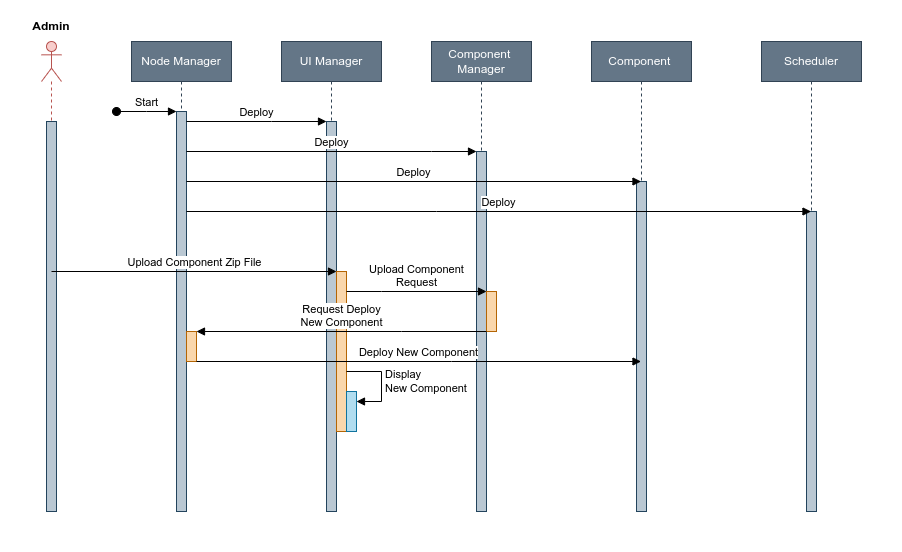

The diagram above was exported from draw.io. Its source (the exported page's mxGraphModel, read from the mxfile embedded in the PNG):
<mxGraphModel dx="2044" dy="1818" grid="1" gridSize="10" guides="1" tooltips="1" connect="1" arrows="1" fold="1" page="1" pageScale="1" pageWidth="850" pageHeight="1100" math="0" shadow="0">
  <root>
    <mxCell id="0" />
    <mxCell id="1" parent="0" />
    <mxCell id="nMEeZYuCgd0DhH0Nnocz-1" value="Node Manager" style="shape=umlLifeline;perimeter=lifelinePerimeter;whiteSpace=wrap;html=1;container=0;dropTarget=0;collapsible=0;recursiveResize=0;outlineConnect=0;portConstraint=eastwest;newEdgeStyle={&quot;edgeStyle&quot;:&quot;elbowEdgeStyle&quot;,&quot;elbow&quot;:&quot;vertical&quot;,&quot;curved&quot;:0,&quot;rounded&quot;:0};fillColor=#647687;strokeColor=#314354;fontColor=#ffffff;" vertex="1" parent="1">
      <mxGeometry x="40" y="40" width="100" height="470" as="geometry" />
    </mxCell>
    <mxCell id="nMEeZYuCgd0DhH0Nnocz-2" value="" style="html=1;points=[];perimeter=orthogonalPerimeter;outlineConnect=0;targetShapes=umlLifeline;portConstraint=eastwest;newEdgeStyle={&quot;edgeStyle&quot;:&quot;elbowEdgeStyle&quot;,&quot;elbow&quot;:&quot;vertical&quot;,&quot;curved&quot;:0,&quot;rounded&quot;:0};fillColor=#bac8d3;strokeColor=#23445d;" vertex="1" parent="nMEeZYuCgd0DhH0Nnocz-1">
      <mxGeometry x="45" y="70" width="10" height="400" as="geometry" />
    </mxCell>
    <mxCell id="nMEeZYuCgd0DhH0Nnocz-3" value="Start" style="html=1;verticalAlign=bottom;startArrow=oval;endArrow=block;startSize=8;edgeStyle=elbowEdgeStyle;elbow=vertical;curved=0;rounded=0;" edge="1" parent="nMEeZYuCgd0DhH0Nnocz-1" target="nMEeZYuCgd0DhH0Nnocz-2">
      <mxGeometry relative="1" as="geometry">
        <mxPoint x="-15" y="70" as="sourcePoint" />
      </mxGeometry>
    </mxCell>
    <mxCell id="nMEeZYuCgd0DhH0Nnocz-36" value="" style="html=1;points=[];perimeter=orthogonalPerimeter;outlineConnect=0;targetShapes=umlLifeline;portConstraint=eastwest;newEdgeStyle={&quot;edgeStyle&quot;:&quot;elbowEdgeStyle&quot;,&quot;elbow&quot;:&quot;vertical&quot;,&quot;curved&quot;:0,&quot;rounded&quot;:0};fillColor=#fad7ac;strokeColor=#b46504;" vertex="1" parent="nMEeZYuCgd0DhH0Nnocz-1">
      <mxGeometry x="55" y="290" width="10" height="30" as="geometry" />
    </mxCell>
    <mxCell id="nMEeZYuCgd0DhH0Nnocz-37" value="" style="html=1;verticalAlign=bottom;endArrow=block;edgeStyle=elbowEdgeStyle;elbow=vertical;curved=0;rounded=0;" edge="1" parent="nMEeZYuCgd0DhH0Nnocz-1" source="nMEeZYuCgd0DhH0Nnocz-2" target="nMEeZYuCgd0DhH0Nnocz-36">
      <mxGeometry width="80" relative="1" as="geometry">
        <mxPoint x="55" y="320" as="sourcePoint" />
        <mxPoint x="510" y="320" as="targetPoint" />
        <Array as="points" />
      </mxGeometry>
    </mxCell>
    <mxCell id="nMEeZYuCgd0DhH0Nnocz-5" value="UI Manager" style="shape=umlLifeline;perimeter=lifelinePerimeter;whiteSpace=wrap;html=1;container=0;dropTarget=0;collapsible=0;recursiveResize=0;outlineConnect=0;portConstraint=eastwest;newEdgeStyle={&quot;edgeStyle&quot;:&quot;elbowEdgeStyle&quot;,&quot;elbow&quot;:&quot;vertical&quot;,&quot;curved&quot;:0,&quot;rounded&quot;:0};fillColor=#647687;fontColor=#ffffff;strokeColor=#314354;" vertex="1" parent="1">
      <mxGeometry x="190" y="40" width="100" height="470" as="geometry" />
    </mxCell>
    <mxCell id="nMEeZYuCgd0DhH0Nnocz-6" value="" style="html=1;points=[];perimeter=orthogonalPerimeter;outlineConnect=0;targetShapes=umlLifeline;portConstraint=eastwest;newEdgeStyle={&quot;edgeStyle&quot;:&quot;elbowEdgeStyle&quot;,&quot;elbow&quot;:&quot;vertical&quot;,&quot;curved&quot;:0,&quot;rounded&quot;:0};fillColor=#bac8d3;strokeColor=#23445d;" vertex="1" parent="nMEeZYuCgd0DhH0Nnocz-5">
      <mxGeometry x="45" y="80" width="10" height="390" as="geometry" />
    </mxCell>
    <mxCell id="nMEeZYuCgd0DhH0Nnocz-28" value="" style="html=1;points=[];perimeter=orthogonalPerimeter;outlineConnect=0;targetShapes=umlLifeline;portConstraint=eastwest;newEdgeStyle={&quot;edgeStyle&quot;:&quot;elbowEdgeStyle&quot;,&quot;elbow&quot;:&quot;vertical&quot;,&quot;curved&quot;:0,&quot;rounded&quot;:0};fillColor=#fad7ac;strokeColor=#b46504;" vertex="1" parent="nMEeZYuCgd0DhH0Nnocz-5">
      <mxGeometry x="55" y="230" width="10" height="160" as="geometry" />
    </mxCell>
    <mxCell id="nMEeZYuCgd0DhH0Nnocz-39" value="" style="html=1;points=[];perimeter=orthogonalPerimeter;outlineConnect=0;targetShapes=umlLifeline;portConstraint=eastwest;newEdgeStyle={&quot;edgeStyle&quot;:&quot;elbowEdgeStyle&quot;,&quot;elbow&quot;:&quot;vertical&quot;,&quot;curved&quot;:0,&quot;rounded&quot;:0};fillColor=#b1ddf0;strokeColor=#10739e;" vertex="1" parent="nMEeZYuCgd0DhH0Nnocz-5">
      <mxGeometry x="65" y="350" width="10" height="40" as="geometry" />
    </mxCell>
    <mxCell id="nMEeZYuCgd0DhH0Nnocz-40" value="Display&lt;br&gt;New Component" style="html=1;align=left;spacingLeft=2;endArrow=block;rounded=0;edgeStyle=orthogonalEdgeStyle;curved=0;rounded=0;" edge="1" target="nMEeZYuCgd0DhH0Nnocz-39" parent="nMEeZYuCgd0DhH0Nnocz-5" source="nMEeZYuCgd0DhH0Nnocz-28">
      <mxGeometry relative="1" as="geometry">
        <mxPoint x="70" y="330" as="sourcePoint" />
        <Array as="points">
          <mxPoint x="100" y="330" />
          <mxPoint x="100" y="360" />
        </Array>
      </mxGeometry>
    </mxCell>
    <mxCell id="nMEeZYuCgd0DhH0Nnocz-7" value="Deploy" style="html=1;verticalAlign=bottom;endArrow=block;edgeStyle=elbowEdgeStyle;elbow=vertical;curved=0;rounded=0;" edge="1" parent="1" source="nMEeZYuCgd0DhH0Nnocz-2" target="nMEeZYuCgd0DhH0Nnocz-6">
      <mxGeometry relative="1" as="geometry">
        <mxPoint x="195" y="130" as="sourcePoint" />
        <Array as="points">
          <mxPoint x="180" y="120" />
        </Array>
      </mxGeometry>
    </mxCell>
    <mxCell id="nMEeZYuCgd0DhH0Nnocz-11" value="Component&amp;nbsp;&lt;br&gt;Manager" style="shape=umlLifeline;perimeter=lifelinePerimeter;whiteSpace=wrap;html=1;container=0;dropTarget=0;collapsible=0;recursiveResize=0;outlineConnect=0;portConstraint=eastwest;newEdgeStyle={&quot;edgeStyle&quot;:&quot;elbowEdgeStyle&quot;,&quot;elbow&quot;:&quot;vertical&quot;,&quot;curved&quot;:0,&quot;rounded&quot;:0};fillColor=#647687;fontColor=#ffffff;strokeColor=#314354;" vertex="1" parent="1">
      <mxGeometry x="340" y="40" width="100" height="470" as="geometry" />
    </mxCell>
    <mxCell id="nMEeZYuCgd0DhH0Nnocz-12" value="" style="html=1;points=[];perimeter=orthogonalPerimeter;outlineConnect=0;targetShapes=umlLifeline;portConstraint=eastwest;newEdgeStyle={&quot;edgeStyle&quot;:&quot;elbowEdgeStyle&quot;,&quot;elbow&quot;:&quot;vertical&quot;,&quot;curved&quot;:0,&quot;rounded&quot;:0};fillColor=#bac8d3;strokeColor=#23445d;" vertex="1" parent="nMEeZYuCgd0DhH0Nnocz-11">
      <mxGeometry x="45" y="110" width="10" height="360" as="geometry" />
    </mxCell>
    <mxCell id="nMEeZYuCgd0DhH0Nnocz-31" value="" style="html=1;points=[];perimeter=orthogonalPerimeter;outlineConnect=0;targetShapes=umlLifeline;portConstraint=eastwest;newEdgeStyle={&quot;edgeStyle&quot;:&quot;elbowEdgeStyle&quot;,&quot;elbow&quot;:&quot;vertical&quot;,&quot;curved&quot;:0,&quot;rounded&quot;:0};fillColor=#fad7ac;strokeColor=#b46504;" vertex="1" parent="nMEeZYuCgd0DhH0Nnocz-11">
      <mxGeometry x="55" y="250" width="10" height="40" as="geometry" />
    </mxCell>
    <mxCell id="nMEeZYuCgd0DhH0Nnocz-13" value="Component&amp;nbsp;" style="shape=umlLifeline;perimeter=lifelinePerimeter;whiteSpace=wrap;html=1;container=0;dropTarget=0;collapsible=0;recursiveResize=0;outlineConnect=0;portConstraint=eastwest;newEdgeStyle={&quot;edgeStyle&quot;:&quot;elbowEdgeStyle&quot;,&quot;elbow&quot;:&quot;vertical&quot;,&quot;curved&quot;:0,&quot;rounded&quot;:0};fillColor=#647687;strokeColor=#314354;fontColor=#ffffff;" vertex="1" parent="1">
      <mxGeometry x="500" y="40" width="100" height="470" as="geometry" />
    </mxCell>
    <mxCell id="nMEeZYuCgd0DhH0Nnocz-14" value="" style="html=1;points=[];perimeter=orthogonalPerimeter;outlineConnect=0;targetShapes=umlLifeline;portConstraint=eastwest;newEdgeStyle={&quot;edgeStyle&quot;:&quot;elbowEdgeStyle&quot;,&quot;elbow&quot;:&quot;vertical&quot;,&quot;curved&quot;:0,&quot;rounded&quot;:0};fillColor=#bac8d3;strokeColor=#23445d;" vertex="1" parent="nMEeZYuCgd0DhH0Nnocz-13">
      <mxGeometry x="45" y="140" width="10" height="330" as="geometry" />
    </mxCell>
    <mxCell id="nMEeZYuCgd0DhH0Nnocz-15" value="Scheduler" style="shape=umlLifeline;perimeter=lifelinePerimeter;whiteSpace=wrap;html=1;container=0;dropTarget=0;collapsible=0;recursiveResize=0;outlineConnect=0;portConstraint=eastwest;newEdgeStyle={&quot;edgeStyle&quot;:&quot;elbowEdgeStyle&quot;,&quot;elbow&quot;:&quot;vertical&quot;,&quot;curved&quot;:0,&quot;rounded&quot;:0};fillColor=#647687;fontColor=#ffffff;strokeColor=#314354;" vertex="1" parent="1">
      <mxGeometry x="670" y="40" width="100" height="470" as="geometry" />
    </mxCell>
    <mxCell id="nMEeZYuCgd0DhH0Nnocz-16" value="" style="html=1;points=[];perimeter=orthogonalPerimeter;outlineConnect=0;targetShapes=umlLifeline;portConstraint=eastwest;newEdgeStyle={&quot;edgeStyle&quot;:&quot;elbowEdgeStyle&quot;,&quot;elbow&quot;:&quot;vertical&quot;,&quot;curved&quot;:0,&quot;rounded&quot;:0};fillColor=#bac8d3;strokeColor=#23445d;" vertex="1" parent="nMEeZYuCgd0DhH0Nnocz-15">
      <mxGeometry x="45" y="170" width="10" height="300" as="geometry" />
    </mxCell>
    <mxCell id="nMEeZYuCgd0DhH0Nnocz-17" value="Deploy" style="html=1;verticalAlign=bottom;endArrow=block;edgeStyle=elbowEdgeStyle;elbow=vertical;curved=0;rounded=0;" edge="1" parent="1" source="nMEeZYuCgd0DhH0Nnocz-2" target="nMEeZYuCgd0DhH0Nnocz-12">
      <mxGeometry width="80" relative="1" as="geometry">
        <mxPoint x="470" y="170" as="sourcePoint" />
        <mxPoint x="380" y="150" as="targetPoint" />
        <Array as="points">
          <mxPoint x="340" y="150" />
          <mxPoint x="280" y="160" />
          <mxPoint x="170" y="150" />
        </Array>
      </mxGeometry>
    </mxCell>
    <mxCell id="nMEeZYuCgd0DhH0Nnocz-18" value="Deploy" style="html=1;verticalAlign=bottom;endArrow=block;edgeStyle=elbowEdgeStyle;elbow=vertical;curved=0;rounded=0;" edge="1" parent="1" source="nMEeZYuCgd0DhH0Nnocz-2" target="nMEeZYuCgd0DhH0Nnocz-13">
      <mxGeometry width="80" relative="1" as="geometry">
        <mxPoint x="100" y="180" as="sourcePoint" />
        <mxPoint x="387.5" y="180" as="targetPoint" />
        <Array as="points">
          <mxPoint x="337.5" y="180" />
          <mxPoint x="277.5" y="190" />
          <mxPoint x="167.5" y="180" />
        </Array>
      </mxGeometry>
    </mxCell>
    <mxCell id="nMEeZYuCgd0DhH0Nnocz-19" value="Deploy" style="html=1;verticalAlign=bottom;endArrow=block;edgeStyle=elbowEdgeStyle;elbow=vertical;curved=0;rounded=0;" edge="1" parent="1" source="nMEeZYuCgd0DhH0Nnocz-2" target="nMEeZYuCgd0DhH0Nnocz-15">
      <mxGeometry width="80" relative="1" as="geometry">
        <mxPoint x="100" y="210" as="sourcePoint" />
        <mxPoint x="550" y="210" as="targetPoint" />
        <Array as="points">
          <mxPoint x="345" y="210" />
          <mxPoint x="285" y="220" />
          <mxPoint x="175" y="210" />
        </Array>
      </mxGeometry>
    </mxCell>
    <mxCell id="nMEeZYuCgd0DhH0Nnocz-24" value="" style="shape=umlLifeline;perimeter=lifelinePerimeter;whiteSpace=wrap;html=1;container=1;dropTarget=0;collapsible=0;recursiveResize=0;outlineConnect=0;portConstraint=eastwest;newEdgeStyle={&quot;edgeStyle&quot;:&quot;elbowEdgeStyle&quot;,&quot;elbow&quot;:&quot;vertical&quot;,&quot;curved&quot;:0,&quot;rounded&quot;:0};participant=umlActor;fillColor=#f8cecc;strokeColor=#b85450;" vertex="1" parent="1">
      <mxGeometry x="-50" y="40" width="20" height="470" as="geometry" />
    </mxCell>
    <mxCell id="nMEeZYuCgd0DhH0Nnocz-42" value="" style="html=1;points=[];perimeter=orthogonalPerimeter;outlineConnect=0;targetShapes=umlLifeline;portConstraint=eastwest;newEdgeStyle={&quot;edgeStyle&quot;:&quot;elbowEdgeStyle&quot;,&quot;elbow&quot;:&quot;vertical&quot;,&quot;curved&quot;:0,&quot;rounded&quot;:0};fillColor=#bac8d3;strokeColor=#23445d;" vertex="1" parent="nMEeZYuCgd0DhH0Nnocz-24">
      <mxGeometry x="5" y="80" width="10" height="390" as="geometry" />
    </mxCell>
    <mxCell id="nMEeZYuCgd0DhH0Nnocz-29" value="Upload Component Zip File" style="html=1;verticalAlign=bottom;endArrow=block;edgeStyle=elbowEdgeStyle;elbow=vertical;curved=0;rounded=0;" edge="1" target="nMEeZYuCgd0DhH0Nnocz-28" parent="1">
      <mxGeometry relative="1" as="geometry">
        <mxPoint x="-40" y="270" as="sourcePoint" />
      </mxGeometry>
    </mxCell>
    <mxCell id="nMEeZYuCgd0DhH0Nnocz-32" value="Upload Component&lt;br&gt;Request" style="html=1;verticalAlign=bottom;endArrow=block;edgeStyle=elbowEdgeStyle;elbow=vertical;curved=0;rounded=0;" edge="1" target="nMEeZYuCgd0DhH0Nnocz-31" parent="1" source="nMEeZYuCgd0DhH0Nnocz-28">
      <mxGeometry relative="1" as="geometry">
        <mxPoint x="260" y="290" as="sourcePoint" />
        <Array as="points">
          <mxPoint x="290" y="290" />
        </Array>
      </mxGeometry>
    </mxCell>
    <mxCell id="nMEeZYuCgd0DhH0Nnocz-34" value="Request Deploy &lt;br&gt;New Component" style="html=1;verticalAlign=bottom;endArrow=block;edgeStyle=elbowEdgeStyle;elbow=vertical;curved=0;rounded=0;" edge="1" parent="1" source="nMEeZYuCgd0DhH0Nnocz-31" target="nMEeZYuCgd0DhH0Nnocz-36">
      <mxGeometry width="80" relative="1" as="geometry">
        <mxPoint x="460" y="360" as="sourcePoint" />
        <mxPoint x="490" y="290" as="targetPoint" />
        <Array as="points">
          <mxPoint x="310" y="330" />
        </Array>
      </mxGeometry>
    </mxCell>
    <mxCell id="nMEeZYuCgd0DhH0Nnocz-35" value="Deploy New Component" style="html=1;verticalAlign=bottom;endArrow=block;edgeStyle=elbowEdgeStyle;elbow=vertical;curved=0;rounded=0;" edge="1" parent="1" source="nMEeZYuCgd0DhH0Nnocz-36" target="nMEeZYuCgd0DhH0Nnocz-13">
      <mxGeometry width="80" relative="1" as="geometry">
        <mxPoint x="410" y="280" as="sourcePoint" />
        <mxPoint x="490" y="280" as="targetPoint" />
        <Array as="points">
          <mxPoint x="360" y="360" />
          <mxPoint x="180" y="390" />
        </Array>
      </mxGeometry>
    </mxCell>
    <mxCell id="nMEeZYuCgd0DhH0Nnocz-43" value="" style="rounded=0;whiteSpace=wrap;html=1;opacity=0;strokeWidth=2;" vertex="1" parent="1">
      <mxGeometry x="-90" width="900" height="550" as="geometry" />
    </mxCell>
    <mxCell id="nMEeZYuCgd0DhH0Nnocz-45" value="&lt;b&gt;Admin&lt;/b&gt;" style="text;html=1;strokeColor=none;fillColor=none;align=center;verticalAlign=middle;whiteSpace=wrap;rounded=0;" vertex="1" parent="1">
      <mxGeometry x="-70" y="10" width="60" height="30" as="geometry" />
    </mxCell>
  </root>
</mxGraphModel>